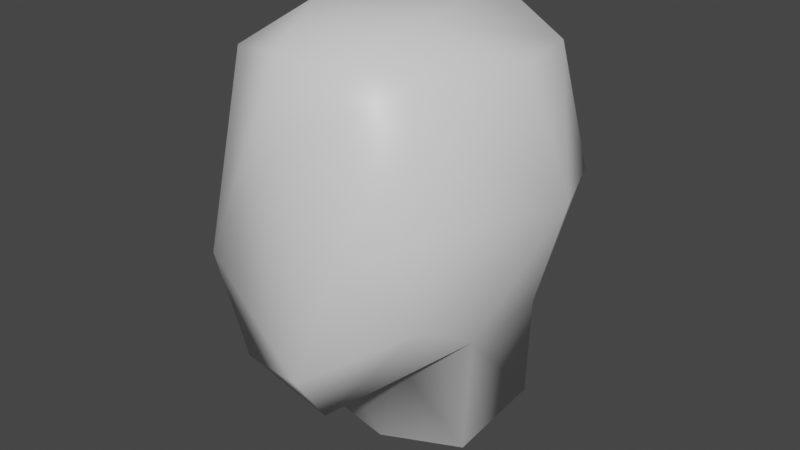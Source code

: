 # Source: head.blend  (saved by Blender 2.83.18; exported with 4.5.12 LTS)
import bpy
from mathutils import Matrix  # noqa: F401  (used for matrix-valued properties, if any)

bpy.ops.wm.read_factory_settings(use_empty=True)
scene = bpy.context.scene
scene.name = 'Scene'

# ---- collections
col_collection = bpy.data.collections.new('Collection'); scene.collection.children.link(col_collection)

# ---- materials (node trees are filled in below, after node groups)
mat_material = bpy.data.materials.new('Material')
mat_material.alpha_threshold = 0.0
mat_material.use_transparent_shadow = False
mat_material.line_color = (0.0, 0.0, 0.0, 1.0)

# ---- material node trees
mat_material.use_nodes = True; mat_material.node_tree.nodes.clear()
_N = mat_material.node_tree.nodes; _L = mat_material.node_tree.links
n0 = _N.new('ShaderNodeOutputMaterial'); n0.name = 'Material Output'; n0.location = (300, 300)
n1 = _N.new('ShaderNodeBsdfPrincipled'); n1.name = 'Principled BSDF'; n1.location = (10, 300)
n1.distribution = 'GGX'
n1.subsurface_method = 'BURLEY'
n1.inputs[2].default_value = 0.4
n1.inputs[3].default_value = 1.45
n1.inputs[27].default_value = (0.0, 0.0, 0.0, 1.0)
n1.inputs[28].default_value = 1.0
_L.new(n1.outputs[0], n0.inputs[0])
n0.is_active_output = True

# ---- world
world_world = bpy.data.worlds.new('World'); scene.world = world_world
world_world.use_nodes = True; world_world.node_tree.nodes.clear()
_N = world_world.node_tree.nodes; _L = world_world.node_tree.links
n0 = _N.new('ShaderNodeOutputWorld'); n0.name = 'World Output'; n0.location = (300, 300)
n1 = _N.new('ShaderNodeBackground'); n1.name = 'Background'; n1.location = (10, 300)
n1.inputs[0].default_value = (0.05088, 0.05088, 0.05088, 1.0)
_L.new(n1.outputs[0], n0.inputs[0])
n0.is_active_output = True
world_world.color = (0.05088, 0.05088, 0.05088)
world_world.use_sun_shadow = False
world_world.sun_shadow_jitter_overblur = 0.0

# ---- meshes
me_cube = bpy.data.meshes.new('Cube')
me_cube.from_pydata([(0.3825, 0.5907, -0.977), (0.6788, -0.3213, -0.8715), (0.74, -0.8437, -0.5183), (0.9804, 0.09375, -0.06966), (0.5489, 0.4514, -1.671), (-0.2614, 0.6614, -0.9658), (0.2818, 0.7538, 0.6814), (-0.6456, 0.7163, -0.1272), (-0.5905, -1.059, -0.4353), (-0.258, 0.8853, -0.1253), (0.1392, -1.183, -0.9303), (-0.6889, -0.3034, -0.8649), (-0.1123, 0.7205, -1.662), (-0.5946, 0.3492, -1.664), (0.5823, -0.7819, 0.6993), (0.2257, -1.051, -1.172), (0.1133, -1.118, 0.4934), (0.3802, -1.139, -0.2289), (0.3693, 0.8461, -0.1553), (0.7474, -0.8434, -0.01325), (0.6781, 0.4204, 0.6926), (0.2046, 0.5088, 0.9042), (-0.2356, -0.5147, 0.9759), (0.7526, 0.638, -0.1151), (0.3754, -0.4615, 0.9313), (0.7635, -0.04734, 0.7078), (0.3044, -0.5351, -1.057), (0.152, -0.509, -1.658), (0.6578, 0.3112, -0.9052), (-0.584, -0.7774, 0.7023), (-0.3739, -1.036, -1.041), (-0.3691, 0.6563, 0.7874), (-0.07729, -0.9956, 0.8149), (-0.8656, -0.6207, -0.2897), (-0.6813, 0.4173, 0.6914), (-0.7639, -0.04924, 0.7075), (-0.8816, 0.4452, -0.08546), (-0.9657, -0.1116, -0.0699), (-0.3551, -0.5276, -1.017), (-0.6614, 0.3065, -0.8771), (0.6155, -0.2968, -1.651), (-0.585, -0.3649, -1.655), (-0.1224, 0.4667, -1.828), (0.3973, -0.0686, -1.824), (-0.3152, -0.1804, -1.818)], [], [(9, 6, 18), (18, 6, 23), (24, 14, 25), (22, 32, 24), (2, 17, 10), (17, 16, 10), (1, 2, 15), (23, 28, 0), (28, 3, 1), (6, 21, 20), (21, 22, 24), (23, 20, 3), (0, 4, 12), (15, 30, 38), (38, 30, 11), (9, 31, 6), (14, 19, 3, 25), (16, 32, 8), (29, 22, 35), (30, 10, 8), (30, 8, 33), (31, 21, 6), (31, 22, 21), (41, 38, 11), (41, 27, 38), (4, 42, 12), (27, 43, 40), (4, 43, 42), (12, 42, 13), (26, 1, 15), (17, 19, 14, 16), (0, 5, 9, 18), (14, 32, 16), (24, 32, 14), (15, 2, 10), (2, 19, 17), (24, 25, 20, 21), (18, 23, 0), (2, 3, 19), (28, 23, 3), (1, 3, 2), (4, 28, 1, 40), (23, 6, 20), (3, 20, 25), (5, 0, 12), (40, 1, 26, 27), (0, 28, 4), (29, 35, 37, 33), (26, 15, 38), (7, 5, 39, 36), (33, 8, 29), (9, 7, 31), (8, 32, 29), (29, 32, 22), (30, 15, 10), (8, 10, 16), (5, 7, 9), (11, 30, 33), (37, 36, 39, 11), (11, 33, 37), (22, 31, 34, 35), (34, 31, 7, 36), (35, 34, 36, 37), (11, 39, 13, 41), (13, 39, 5, 12), (44, 41, 13, 42), (38, 27, 26), (42, 43, 44), (4, 40, 43), (27, 44, 43), (27, 41, 44)])
me_cube.polygons.foreach_set('use_smooth', [True] * 71)
_uv = me_cube.uv_layers.new(name='UVMap')
_uv.uv.foreach_set('vector', [0.4797, 0.4187, 0.619, 0.4316, 0.474, 0.4366, 0.474, 0.4366, 0.619, 0.4316, 0.4776, 0.5159, 0.6882, 0.6886, 0.6239, 0.7506, 0.6115, 0.6393, 0.7119, 0.6899, 0.7027, 0.7521, 0.6882, 0.6886, 0.4286, 0.731, 0.4804, 0.8134, 0.4187, 0.85, 0.4804, 0.8134, 0.5627, 0.8464, 0.4187, 0.85, 0.371, 0.6472, 0.4286, 0.731, 0.3703, 0.8327, 0.4776, 0.5159, 0.3826, 0.5573, 0.3813, 0.4699, 0.3826, 0.5573, 0.4836, 0.6092, 0.371, 0.6472, 0.619, 0.4316, 0.7127, 0.5506, 0.613, 0.5599, 0.7127, 0.5506, 0.7119, 0.6899, 0.6882, 0.6886, 0.4776, 0.5159, 0.613, 0.5599, 0.4836, 0.6092, 0.3813, 0.4699, 0.375, 0.5211, 0.375, 0.4187, 0.2925, 0.7548, 0.3279, 0.7597, 0.3098, 0.6604, 0.3098, 0.6604, 0.3697, 0.7984, 0.3635, 0.6397, 0.4797, 0.4187, 0.6479, 0.4937, 0.619, 0.4316, 0.6239, 0.7506, 0.5015, 0.7411, 0.4836, 0.6092, 0.6115, 0.6393, 0.5627, 0.8464, 0.6204, 0.8275, 0.4606, 0.7725, 0.6237, 0.749, 0.7119, 0.6899, 0.6115, 0.6392, 0.3697, 0.7984, 0.4187, 0.85, 0.4606, 0.7725, 0.3697, 0.7984, 0.4606, 0.7725, 0.4553, 0.7047, 0.6716, 0.5136, 0.7127, 0.5506, 0.6888, 0.4927, 0.6479, 0.4937, 0.7119, 0.6899, 0.7127, 0.5506, 0.3494, 0.6483, 0.3098, 0.6604, 0.3635, 0.6397, 0.3494, 0.6483, 0.2799, 0.6658, 0.3098, 0.6604, 0.375, 0.5211, 0.375, 0.4552, 0.375, 0.4187, 0.2799, 0.6658, 0.3554, 0.6248, 0.3598, 0.6437, 0.375, 0.5211, 0.3554, 0.6248, 0.375, 0.4552, 0.375, 0.4187, 0.375, 0.4552, 0.375, 0.5453, 0.3001, 0.6706, 0.371, 0.6472, 0.3703, 0.8327, 0.4804, 0.8134, 0.5015, 0.7411, 0.6239, 0.7506, 0.5627, 0.8464, 0.3813, 0.4699, 0.375, 0.4356, 0.4797, 0.4187, 0.474, 0.4366, 0.6239, 0.7506, 0.6204, 0.8275, 0.5627, 0.8464, 0.6882, 0.6886, 0.7027, 0.7521, 0.6239, 0.7506, 0.3703, 0.8327, 0.4286, 0.731, 0.4187, 0.85, 0.4286, 0.731, 0.5015, 0.7411, 0.4804, 0.8134, 0.6882, 0.6886, 0.6115, 0.6393, 0.613, 0.5599, 0.7127, 0.5506, 0.474, 0.4366, 0.4776, 0.5159, 0.3813, 0.4699, 0.4286, 0.731, 0.4836, 0.6092, 0.5015, 0.7411, 0.3826, 0.5573, 0.4776, 0.5159, 0.4836, 0.6092, 0.371, 0.6472, 0.4836, 0.6092, 0.4286, 0.731, 0.375, 0.5211, 0.3826, 0.5573, 0.371, 0.6472, 0.3598, 0.6437, 0.4776, 0.5159, 0.619, 0.4316, 0.613, 0.5599, 0.4836, 0.6092, 0.613, 0.5599, 0.6115, 0.6393, 0.375, 0.4356, 0.3813, 0.4699, 0.375, 0.4187, 0.3598, 0.6437, 0.371, 0.6472, 0.3001, 0.6706, 0.2799, 0.6658, 0.3813, 0.4699, 0.3826, 0.5573, 0.375, 0.5211, 0.6237, 0.749, 0.6115, 0.6392, 0.4828, 0.6416, 0.4553, 0.7047, 0.3001, 0.6706, 0.2925, 0.7548, 0.3098, 0.6604, 0.4767, 0.4931, 0.375, 0.4356, 0.375, 0.5585, 0.4779, 0.5558, 0.4553, 0.7047, 0.4606, 0.7725, 0.6237, 0.749, 0.4797, 0.4187, 0.4767, 0.4931, 0.6479, 0.4937, 0.4606, 0.7725, 0.6204, 0.8275, 0.6237, 0.749, 0.6237, 0.749, 0.7027, 0.7521, 0.7119, 0.6899, 0.3697, 0.7984, 0.3703, 0.8327, 0.4187, 0.85, 0.4606, 0.7725, 0.4187, 0.85, 0.5627, 0.8464, 0.375, 0.4356, 0.4767, 0.4931, 0.4797, 0.4187, 0.3635, 0.6397, 0.3697, 0.7984, 0.4553, 0.7047, 0.4828, 0.6416, 0.4779, 0.5558, 0.375, 0.5585, 0.3635, 0.6397, 0.3635, 0.6397, 0.4553, 0.7047, 0.4828, 0.6416, 0.7119, 0.6899, 0.6479, 0.4937, 0.6126, 0.5607, 0.6115, 0.6392, 0.6126, 0.5607, 0.6479, 0.4937, 0.4767, 0.4931, 0.4779, 0.5558, 0.6115, 0.6392, 0.6126, 0.5607, 0.4779, 0.5558, 0.4828, 0.6416, 0.3635, 0.6397, 0.375, 0.5585, 0.375, 0.5453, 0.3494, 0.6483, 0.375, 0.5453, 0.375, 0.5585, 0.375, 0.4356, 0.375, 0.4187, 0.3432, 0.6485, 0.3494, 0.6483, 0.375, 0.5453, 0.375, 0.4552, 0.3098, 0.6604, 0.2799, 0.6658, 0.3001, 0.6706, 0.375, 0.4552, 0.3554, 0.6248, 0.3432, 0.6485, 0.375, 0.5211, 0.3598, 0.6437, 0.3554, 0.6248, 0.2799, 0.6658, 0.3432, 0.6485, 0.3554, 0.6248, 0.2799, 0.6658, 0.3494, 0.6483, 0.3432, 0.6485])
me_cube.materials.append(mat_material)
me_cube.use_remesh_preserve_volume = False
me_cube.use_remesh_preserve_attributes = False
me_cube.use_mirror_vertex_groups = False
me_cube.update()

# ---- objects
ob_cube = bpy.data.objects.new('Cube', me_cube)

# ---- transforms, parenting, visibility, modifiers, constraints
ob_cube.location = (0.0, 0.0, 0.0)
ob_cube.lock_rotations_4d = False
ob_cube.empty_display_type = 'ARROWS'
ob_cube.lineart.crease_threshold = 0.0

# ---- collection membership
col_collection.objects.link(ob_cube)

# ---- scene / render settings (as saved in the file)
scene.frame_start = 1; scene.frame_end = 250; scene.frame_set(1)
scene.render.engine = 'BLENDER_EEVEE_NEXT'
scene.cycles.use_denoising = False
scene.cycles.samples = 128
scene.cycles.sampling_pattern = 'TABULATED_SOBOL'
scene.cycles.use_adaptive_sampling = False
scene.cycles.use_light_tree = False
scene.view_settings.view_transform = 'Filmic'
bpy.context.view_layer.update()

# ---- added for rendering (the .blend has no active camera and no usable light): camera, sun
cam_auto = bpy.data.cameras.new('AutoCamera')
cam_auto.lens = 50.0
cam_auto.sensor_width = 36.0
cam_auto.clip_end = 1000.0
ob_auto_camera = bpy.data.objects.new('AutoCamera', cam_auto)
scene.collection.objects.link(ob_auto_camera)
ob_auto_camera.location = (3.69947, -4.57948, 2.52786)
ob_auto_camera.rotation_euler = (1.09748, -7.21219e-08, 0.694738)
scene.camera = ob_auto_camera
light_auto_sun = bpy.data.lights.new('AutoSun', 'SUN')
light_auto_sun.energy = 3.0
light_auto_sun.angle = 0.0523599
ob_auto_sun = bpy.data.objects.new('AutoSun', light_auto_sun)
scene.collection.objects.link(ob_auto_sun)
ob_auto_sun.rotation_euler = (0.872665, 0.174533, 0.523599)
bpy.context.view_layer.update()

